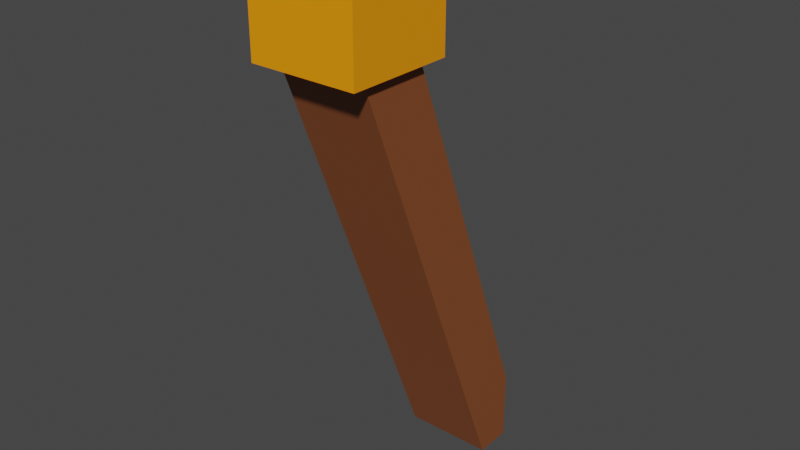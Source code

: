 # Source: torch.blend  (saved by Blender 3.0.42; exported with 4.5.12 LTS)
import bpy
from mathutils import Matrix  # noqa: F401  (used for matrix-valued properties, if any)

bpy.ops.wm.read_factory_settings(use_empty=True)
scene = bpy.context.scene
scene.name = 'Scene'

# ---- collections
col_collection = bpy.data.collections.new('Collection'); scene.collection.children.link(col_collection)

# ---- materials (node trees are filled in below, after node groups)
mat_stick = bpy.data.materials.new('stick')
mat_stick.use_transparent_shadow = False
mat_torch = bpy.data.materials.new('torch')
mat_torch.use_transparent_shadow = False

# ---- material node trees
mat_stick.use_nodes = True; mat_stick.node_tree.nodes.clear()
_N = mat_stick.node_tree.nodes; _L = mat_stick.node_tree.links
n0 = _N.new('ShaderNodeBsdfPrincipled'); n0.name = 'Principled BSDF'; n0.location = (10, 300)
n0.distribution = 'GGX'
n0.subsurface_method = 'RANDOM_WALK_SKIN'
n0.inputs[0].default_value = (0.2396, 0.07282, 0.02234, 1.0)
n0.inputs[3].default_value = 1.45
n0.inputs[27].default_value = (0.0, 0.0, 0.0, 1.0)
n0.inputs[28].default_value = 1.0
n1 = _N.new('ShaderNodeOutputMaterial'); n1.name = 'Material Output'; n1.location = (300, 300)
_L.new(n0.outputs[0], n1.inputs[0])
n1.is_active_output = True
mat_torch.use_nodes = True; mat_torch.node_tree.nodes.clear()
_N = mat_torch.node_tree.nodes; _L = mat_torch.node_tree.links
n0 = _N.new('ShaderNodeBsdfPrincipled'); n0.name = 'Principled BSDF'; n0.location = (10, 300)
n0.distribution = 'GGX'
n0.subsurface_method = 'RANDOM_WALK_SKIN'
n0.inputs[0].default_value = (1.0, 0.3154, 0.0, 1.0)
n0.inputs[3].default_value = 1.45
n0.inputs[27].default_value = (0.0, 0.0, 0.0, 1.0)
n0.inputs[28].default_value = 1.0
n1 = _N.new('ShaderNodeOutputMaterial'); n1.name = 'Material Output'; n1.location = (300, 300)
_L.new(n0.outputs[0], n1.inputs[0])
n1.is_active_output = True

# ---- world
world_world = bpy.data.worlds.new('World'); scene.world = world_world
world_world.use_nodes = True; world_world.node_tree.nodes.clear()
_N = world_world.node_tree.nodes; _L = world_world.node_tree.links
n0 = _N.new('ShaderNodeOutputWorld'); n0.name = 'World Output'; n0.location = (300, 300)
n1 = _N.new('ShaderNodeBackground'); n1.name = 'Background'; n1.location = (10, 300)
n1.inputs[0].default_value = (0.05088, 0.05088, 0.05088, 1.0)
_L.new(n1.outputs[0], n0.inputs[0])
n0.is_active_output = True
world_world.color = (0.05088, 0.05088, 0.05088)
world_world.use_sun_shadow = False
world_world.sun_shadow_jitter_overblur = 0.0

# ---- meshes
me_stick = bpy.data.meshes.new('Stick')
me_stick.from_pydata([(-0.5, 0.09686, 1.0), (-0.5, -0.09228, 1.0), (-0.5, 0.5, 0.0), (-0.5, -0.09228, 1.0), (-0.5, 0.09686, 1.0), (0.5, 0.5, 0.0), (-0.5, 0.5, 0.1587), (0.5, 0.5, 0.1587), (-0.5, 0.09686, 1.0), (0.5, 0.09685, 1.0), (-0.5, 0.5, 0.1587), (-0.5, 0.09686, 1.0), (-0.5, 0.09686, 1.0), (-0.5, 0.5, 0.1587), (0.5, 0.5, 0.1587), (0.5, 0.09685, 1.0), (0.5, -0.09229, 1.0), (-0.5, 0.396, 0.0), (-0.5, -0.09228, 1.0), (0.5, 0.396, 0.0), (0.5, 0.09685, 1.0), (0.5, -0.09229, 1.0), (-0.5, -0.09228, 1.0), (0.5, -0.09229, 1.0), (0.5, 0.09685, 1.0), (-0.5, 0.09686, 1.0), (-0.5, -0.09228, 1.0), (0.5, -0.09229, 1.0), (0.5, 0.09685, 1.0), (-0.5, 0.09686, 1.0), (-0.5, -0.09228, 1.0), (0.5, -0.09229, 1.0), (0.5, 0.09685, 1.0), (-0.5, 0.09686, 1.0), (-0.5, -0.09228, 1.0), (0.5, -0.09229, 1.0), (0.5, 0.09685, 1.0), (-0.5, 0.09686, 1.0)], [], [(16, 9, 20, 21), (2, 6, 7, 5), (5, 7, 9, 16, 19), (9, 8, 0, 20), (2, 5, 19, 17), (9, 7, 14, 15), (8, 6, 10, 11), (18, 16, 21, 1), (7, 6, 13, 14), (8, 9, 15, 12), (6, 8, 12, 13), (12, 15, 14, 13), (8, 18, 1, 0), (1, 21, 23, 22), (17, 18, 8, 6, 2), (18, 8, 4, 3), (16, 18, 17, 19), (23, 24, 28, 27), (20, 0, 25, 24), (0, 1, 22, 25), (21, 20, 24, 23), (28, 29, 33, 32), (24, 25, 29, 28), (22, 23, 27, 26), (25, 22, 26, 29), (32, 33, 37, 36), (26, 27, 31, 30), (29, 26, 30, 33), (27, 28, 32, 31), (36, 37, 34, 35), (30, 31, 35, 34), (33, 30, 34, 37), (31, 32, 36, 35)])
_uv = me_stick.uv_layers.new(name='UVMap')
_uv.uv.foreach_set('vector', [0.625, 0.6481, 0.625, 0.6008, 0.625, 0.6008, 0.625, 0.6481, 0.375, 0.25, 0.4147, 0.25, 0.4147, 0.5, 0.375, 0.5, 0.375, 0.5, 0.4147, 0.5, 0.625, 0.6008, 0.625, 0.6481, 0.375, 0.526, 0.625, 0.6008, 0.875, 0.6008, 0.875, 0.6008, 0.625, 0.6008, 0.125, 0.5, 0.375, 0.5, 0.375, 0.526, 0.125, 0.526, 0.625, 0.6008, 0.4147, 0.5, 0.4147, 0.5, 0.625, 0.6008, 0.625, 0.1492, 0.4147, 0.25, 0.4147, 0.25, 0.625, 0.1492, 0.875, 0.6481, 0.625, 0.6481, 0.625, 0.6481, 0.875, 0.6481, 0.4147, 0.5, 0.4147, 0.25, 0.4147, 0.25, 0.4147, 0.5, 0.875, 0.6008, 0.625, 0.6008, 0.625, 0.6008, 0.875, 0.6008, 0.4147, 0.25, 0.625, 0.1492, 0.625, 0.1492, 0.4147, 0.25, 0.625, 0.1492, 0.625, 0.6008, 0.4147, 0.5, 0.4147, 0.25, 0.625, 0.1492, 0.625, 0.1019, 0.625, 0.1019, 0.625, 0.1492, 0.875, 0.6481, 0.625, 0.6481, 0.625, 0.6481, 0.875, 0.6481, 0.375, 0.224, 0.625, 0.1019, 0.625, 0.1492, 0.4147, 0.25, 0.375, 0.25, 0.625, 0.1019, 0.625, 0.1492, 0.625, 0.1492, 0.625, 0.1019, 0.625, 0.6481, 0.875, 0.6481, 0.375, 0.224, 0.375, 0.526, 0.625, 0.6481, 0.625, 0.6008, 0.625, 0.6008, 0.625, 0.6481, 0.625, 0.6008, 0.875, 0.6008, 0.875, 0.6008, 0.625, 0.6008, 0.625, 0.1492, 0.625, 0.1019, 0.625, 0.1019, 0.625, 0.1492, 0.625, 0.6481, 0.625, 0.6008, 0.625, 0.6008, 0.625, 0.6481, 0.625, 0.6008, 0.875, 0.6008, 0.875, 0.6008, 0.625, 0.6008, 0.625, 0.6008, 0.875, 0.6008, 0.875, 0.6008, 0.625, 0.6008, 0.875, 0.6481, 0.625, 0.6481, 0.625, 0.6481, 0.875, 0.6481, 0.625, 0.1492, 0.625, 0.1019, 0.625, 0.1019, 0.625, 0.1492, 0.625, 0.6008, 0.875, 0.6008, 0.875, 0.6008, 0.625, 0.6008, 0.875, 0.6481, 0.625, 0.6481, 0.625, 0.6481, 0.875, 0.6481, 0.625, 0.1492, 0.625, 0.1019, 0.625, 0.1019, 0.625, 0.1492, 0.625, 0.6481, 0.625, 0.6008, 0.625, 0.6008, 0.625, 0.6481, 0.625, 0.6008, 0.875, 0.6008, 0.875, 0.6481, 0.625, 0.6481, 0.875, 0.6481, 0.625, 0.6481, 0.625, 0.6481, 0.875, 0.6481, 0.625, 0.1492, 0.625, 0.1019, 0.625, 0.1019, 0.625, 0.1492, 0.625, 0.6481, 0.625, 0.6008, 0.625, 0.6008, 0.625, 0.6481])
me_stick.materials.append(mat_stick)
me_stick.use_remesh_fix_poles = True
me_stick.use_remesh_preserve_attributes = False
me_stick.update()
me_torch = bpy.data.meshes.new('Torch')
me_torch.from_pydata([(-0.5, -0.5, 0.0), (-0.5, -0.5, 1.0), (-0.5, 0.5, 0.0), (-0.5, 0.5, 1.0), (0.5, -0.5, 0.0), (0.5, -0.5, 1.0), (0.5, 0.5, 0.0), (0.5, 0.5, 1.0)], [], [(0, 1, 3, 2), (2, 3, 7, 6), (6, 7, 5, 4), (4, 5, 1, 0), (2, 6, 4, 0), (7, 3, 1, 5)])
_uv = me_torch.uv_layers.new(name='UVMap')
_uv.uv.foreach_set('vector', [0.375, 0.0, 0.625, 0.0, 0.625, 0.25, 0.375, 0.25, 0.375, 0.25, 0.625, 0.25, 0.625, 0.5, 0.375, 0.5, 0.375, 0.5, 0.625, 0.5, 0.625, 0.75, 0.375, 0.75, 0.375, 0.75, 0.625, 0.75, 0.625, 1.0, 0.375, 1.0, 0.125, 0.5, 0.375, 0.5, 0.375, 0.75, 0.125, 0.75, 0.625, 0.5, 0.875, 0.5, 0.875, 0.75, 0.625, 0.75])
me_torch.materials.append(mat_torch)
me_torch.use_remesh_fix_poles = True
me_torch.use_remesh_preserve_attributes = False
me_torch.update()

# ---- objects
ob_stick = bpy.data.objects.new('Stick', me_stick)
ob_torch = bpy.data.objects.new('Torch', me_torch)

# ---- transforms, parenting, visibility, modifiers, constraints
ob_stick.location = (0.0, 0.0, 0.0)
ob_stick.scale = (0.25, 1.0, 1.25)
ob_torch.location = (0.0, 0.0, 1.25)
ob_torch.scale = (0.3, 0.3, 0.3)

# ---- collection membership
col_collection.objects.link(ob_stick)
col_collection.objects.link(ob_torch)

# ---- scene / render settings (as saved in the file)
scene.frame_start = 1; scene.frame_end = 250; scene.frame_set(0)
scene.render.engine = 'BLENDER_EEVEE_NEXT'
scene.cycles.sampling_pattern = 'TABULATED_SOBOL'
scene.cycles.use_light_tree = False
scene.view_settings.view_transform = 'Filmic'
bpy.context.view_layer.update()

# ---- added for rendering (the .blend has no active camera and no usable light): camera, sun
cam_auto = bpy.data.cameras.new('AutoCamera')
cam_auto.lens = 50.0
cam_auto.sensor_width = 36.0
cam_auto.clip_end = 1000.0
ob_auto_camera = bpy.data.objects.new('AutoCamera', cam_auto)
scene.collection.objects.link(ob_auto_camera)
ob_auto_camera.location = (1.57967, -1.7206, 2.03874)
ob_auto_camera.rotation_euler = (1.09748, -7.21219e-08, 0.694738)
scene.camera = ob_auto_camera
light_auto_sun = bpy.data.lights.new('AutoSun', 'SUN')
light_auto_sun.energy = 3.0
light_auto_sun.angle = 0.0523599
ob_auto_sun = bpy.data.objects.new('AutoSun', light_auto_sun)
scene.collection.objects.link(ob_auto_sun)
ob_auto_sun.rotation_euler = (0.872665, 0.174533, 0.523599)
bpy.context.view_layer.update()
